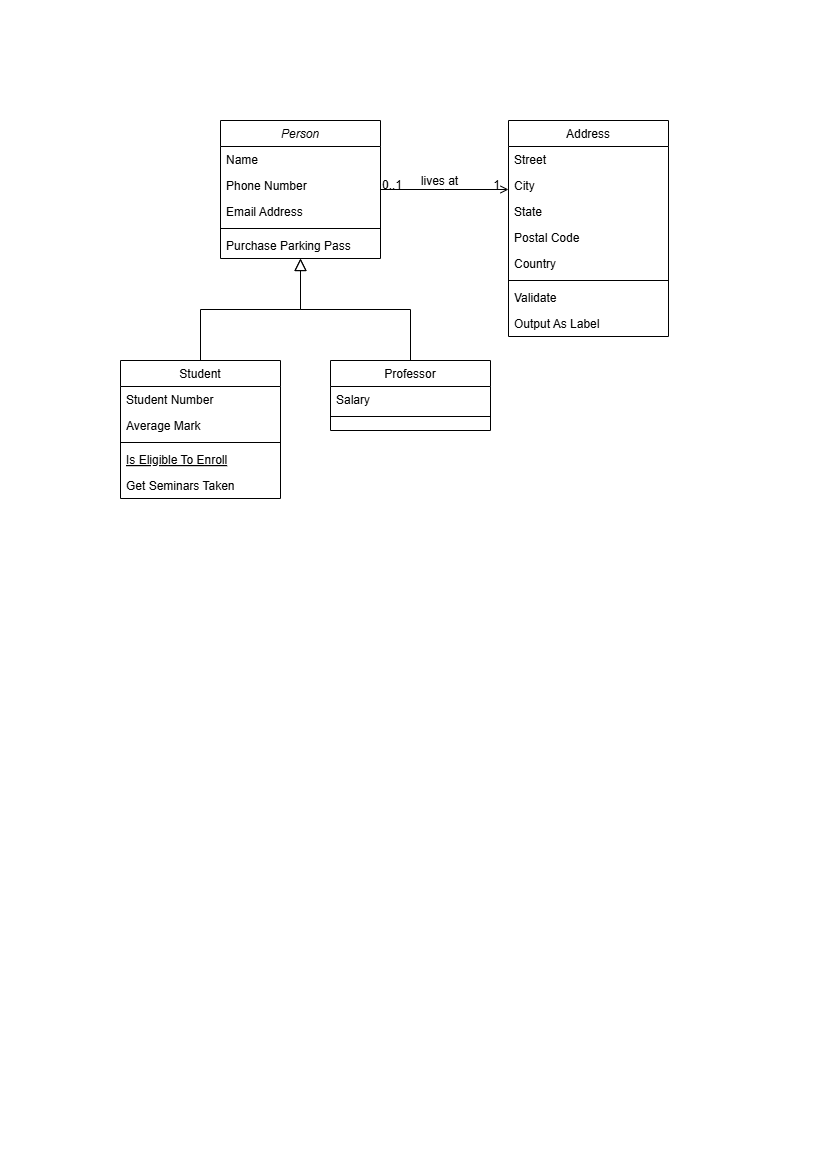

The diagram above was exported from draw.io. Its source (the exported page's mxGraphModel, read from the mxfile embedded in the PNG):
<mxGraphModel dx="1114" dy="558" grid="1" gridSize="10" guides="1" tooltips="1" connect="1" arrows="1" fold="1" page="1" pageScale="1" pageWidth="827" pageHeight="1169" math="0" shadow="0">
  <root>
    <mxCell id="WIyWlLk6GJQsqaUBKTNV-0" />
    <mxCell id="WIyWlLk6GJQsqaUBKTNV-1" parent="WIyWlLk6GJQsqaUBKTNV-0" />
    <mxCell id="zkfFHV4jXpPFQw0GAbJ--0" value="Person" style="swimlane;fontStyle=2;align=center;verticalAlign=top;childLayout=stackLayout;horizontal=1;startSize=26;horizontalStack=0;resizeParent=1;resizeLast=0;collapsible=1;marginBottom=0;rounded=0;shadow=0;strokeWidth=1;" parent="WIyWlLk6GJQsqaUBKTNV-1" vertex="1">
      <mxGeometry x="220" y="120" width="160" height="138" as="geometry">
        <mxRectangle x="230" y="140" width="160" height="26" as="alternateBounds" />
      </mxGeometry>
    </mxCell>
    <mxCell id="zkfFHV4jXpPFQw0GAbJ--1" value="Name" style="text;align=left;verticalAlign=top;spacingLeft=4;spacingRight=4;overflow=hidden;rotatable=0;points=[[0,0.5],[1,0.5]];portConstraint=eastwest;" parent="zkfFHV4jXpPFQw0GAbJ--0" vertex="1">
      <mxGeometry y="26" width="160" height="26" as="geometry" />
    </mxCell>
    <mxCell id="zkfFHV4jXpPFQw0GAbJ--2" value="Phone Number" style="text;align=left;verticalAlign=top;spacingLeft=4;spacingRight=4;overflow=hidden;rotatable=0;points=[[0,0.5],[1,0.5]];portConstraint=eastwest;rounded=0;shadow=0;html=0;" parent="zkfFHV4jXpPFQw0GAbJ--0" vertex="1">
      <mxGeometry y="52" width="160" height="26" as="geometry" />
    </mxCell>
    <mxCell id="zkfFHV4jXpPFQw0GAbJ--3" value="Email Address" style="text;align=left;verticalAlign=top;spacingLeft=4;spacingRight=4;overflow=hidden;rotatable=0;points=[[0,0.5],[1,0.5]];portConstraint=eastwest;rounded=0;shadow=0;html=0;" parent="zkfFHV4jXpPFQw0GAbJ--0" vertex="1">
      <mxGeometry y="78" width="160" height="26" as="geometry" />
    </mxCell>
    <mxCell id="zkfFHV4jXpPFQw0GAbJ--4" value="" style="line;html=1;strokeWidth=1;align=left;verticalAlign=middle;spacingTop=-1;spacingLeft=3;spacingRight=3;rotatable=0;labelPosition=right;points=[];portConstraint=eastwest;" parent="zkfFHV4jXpPFQw0GAbJ--0" vertex="1">
      <mxGeometry y="104" width="160" height="8" as="geometry" />
    </mxCell>
    <mxCell id="zkfFHV4jXpPFQw0GAbJ--5" value="Purchase Parking Pass" style="text;align=left;verticalAlign=top;spacingLeft=4;spacingRight=4;overflow=hidden;rotatable=0;points=[[0,0.5],[1,0.5]];portConstraint=eastwest;" parent="zkfFHV4jXpPFQw0GAbJ--0" vertex="1">
      <mxGeometry y="112" width="160" height="26" as="geometry" />
    </mxCell>
    <mxCell id="zkfFHV4jXpPFQw0GAbJ--6" value="Student" style="swimlane;fontStyle=0;align=center;verticalAlign=top;childLayout=stackLayout;horizontal=1;startSize=26;horizontalStack=0;resizeParent=1;resizeLast=0;collapsible=1;marginBottom=0;rounded=0;shadow=0;strokeWidth=1;" parent="WIyWlLk6GJQsqaUBKTNV-1" vertex="1">
      <mxGeometry x="120" y="360" width="160" height="138" as="geometry">
        <mxRectangle x="130" y="380" width="160" height="26" as="alternateBounds" />
      </mxGeometry>
    </mxCell>
    <mxCell id="zkfFHV4jXpPFQw0GAbJ--7" value="Student Number" style="text;align=left;verticalAlign=top;spacingLeft=4;spacingRight=4;overflow=hidden;rotatable=0;points=[[0,0.5],[1,0.5]];portConstraint=eastwest;" parent="zkfFHV4jXpPFQw0GAbJ--6" vertex="1">
      <mxGeometry y="26" width="160" height="26" as="geometry" />
    </mxCell>
    <mxCell id="zkfFHV4jXpPFQw0GAbJ--8" value="Average Mark" style="text;align=left;verticalAlign=top;spacingLeft=4;spacingRight=4;overflow=hidden;rotatable=0;points=[[0,0.5],[1,0.5]];portConstraint=eastwest;rounded=0;shadow=0;html=0;" parent="zkfFHV4jXpPFQw0GAbJ--6" vertex="1">
      <mxGeometry y="52" width="160" height="26" as="geometry" />
    </mxCell>
    <mxCell id="zkfFHV4jXpPFQw0GAbJ--9" value="" style="line;html=1;strokeWidth=1;align=left;verticalAlign=middle;spacingTop=-1;spacingLeft=3;spacingRight=3;rotatable=0;labelPosition=right;points=[];portConstraint=eastwest;" parent="zkfFHV4jXpPFQw0GAbJ--6" vertex="1">
      <mxGeometry y="78" width="160" height="8" as="geometry" />
    </mxCell>
    <mxCell id="zkfFHV4jXpPFQw0GAbJ--10" value="Is Eligible To Enroll" style="text;align=left;verticalAlign=top;spacingLeft=4;spacingRight=4;overflow=hidden;rotatable=0;points=[[0,0.5],[1,0.5]];portConstraint=eastwest;fontStyle=4" parent="zkfFHV4jXpPFQw0GAbJ--6" vertex="1">
      <mxGeometry y="86" width="160" height="26" as="geometry" />
    </mxCell>
    <mxCell id="zkfFHV4jXpPFQw0GAbJ--11" value="Get Seminars Taken" style="text;align=left;verticalAlign=top;spacingLeft=4;spacingRight=4;overflow=hidden;rotatable=0;points=[[0,0.5],[1,0.5]];portConstraint=eastwest;" parent="zkfFHV4jXpPFQw0GAbJ--6" vertex="1">
      <mxGeometry y="112" width="160" height="26" as="geometry" />
    </mxCell>
    <mxCell id="zkfFHV4jXpPFQw0GAbJ--12" value="" style="endArrow=block;endSize=10;endFill=0;shadow=0;strokeWidth=1;rounded=0;curved=0;edgeStyle=elbowEdgeStyle;elbow=vertical;" parent="WIyWlLk6GJQsqaUBKTNV-1" source="zkfFHV4jXpPFQw0GAbJ--6" target="zkfFHV4jXpPFQw0GAbJ--0" edge="1">
      <mxGeometry width="160" relative="1" as="geometry">
        <mxPoint x="200" y="203" as="sourcePoint" />
        <mxPoint x="200" y="203" as="targetPoint" />
      </mxGeometry>
    </mxCell>
    <mxCell id="zkfFHV4jXpPFQw0GAbJ--13" value="Professor" style="swimlane;fontStyle=0;align=center;verticalAlign=top;childLayout=stackLayout;horizontal=1;startSize=26;horizontalStack=0;resizeParent=1;resizeLast=0;collapsible=1;marginBottom=0;rounded=0;shadow=0;strokeWidth=1;" parent="WIyWlLk6GJQsqaUBKTNV-1" vertex="1">
      <mxGeometry x="330" y="360" width="160" height="70" as="geometry">
        <mxRectangle x="340" y="380" width="170" height="26" as="alternateBounds" />
      </mxGeometry>
    </mxCell>
    <mxCell id="zkfFHV4jXpPFQw0GAbJ--14" value="Salary" style="text;align=left;verticalAlign=top;spacingLeft=4;spacingRight=4;overflow=hidden;rotatable=0;points=[[0,0.5],[1,0.5]];portConstraint=eastwest;" parent="zkfFHV4jXpPFQw0GAbJ--13" vertex="1">
      <mxGeometry y="26" width="160" height="26" as="geometry" />
    </mxCell>
    <mxCell id="zkfFHV4jXpPFQw0GAbJ--15" value="" style="line;html=1;strokeWidth=1;align=left;verticalAlign=middle;spacingTop=-1;spacingLeft=3;spacingRight=3;rotatable=0;labelPosition=right;points=[];portConstraint=eastwest;" parent="zkfFHV4jXpPFQw0GAbJ--13" vertex="1">
      <mxGeometry y="52" width="160" height="8" as="geometry" />
    </mxCell>
    <mxCell id="zkfFHV4jXpPFQw0GAbJ--16" value="" style="endArrow=block;endSize=10;endFill=0;shadow=0;strokeWidth=1;rounded=0;curved=0;edgeStyle=elbowEdgeStyle;elbow=vertical;" parent="WIyWlLk6GJQsqaUBKTNV-1" source="zkfFHV4jXpPFQw0GAbJ--13" target="zkfFHV4jXpPFQw0GAbJ--0" edge="1">
      <mxGeometry width="160" relative="1" as="geometry">
        <mxPoint x="210" y="373" as="sourcePoint" />
        <mxPoint x="310" y="271" as="targetPoint" />
      </mxGeometry>
    </mxCell>
    <mxCell id="zkfFHV4jXpPFQw0GAbJ--17" value="Address" style="swimlane;fontStyle=0;align=center;verticalAlign=top;childLayout=stackLayout;horizontal=1;startSize=26;horizontalStack=0;resizeParent=1;resizeLast=0;collapsible=1;marginBottom=0;rounded=0;shadow=0;strokeWidth=1;" parent="WIyWlLk6GJQsqaUBKTNV-1" vertex="1">
      <mxGeometry x="508" y="120" width="160" height="216" as="geometry">
        <mxRectangle x="550" y="140" width="160" height="26" as="alternateBounds" />
      </mxGeometry>
    </mxCell>
    <mxCell id="zkfFHV4jXpPFQw0GAbJ--18" value="Street" style="text;align=left;verticalAlign=top;spacingLeft=4;spacingRight=4;overflow=hidden;rotatable=0;points=[[0,0.5],[1,0.5]];portConstraint=eastwest;" parent="zkfFHV4jXpPFQw0GAbJ--17" vertex="1">
      <mxGeometry y="26" width="160" height="26" as="geometry" />
    </mxCell>
    <mxCell id="zkfFHV4jXpPFQw0GAbJ--19" value="City" style="text;align=left;verticalAlign=top;spacingLeft=4;spacingRight=4;overflow=hidden;rotatable=0;points=[[0,0.5],[1,0.5]];portConstraint=eastwest;rounded=0;shadow=0;html=0;" parent="zkfFHV4jXpPFQw0GAbJ--17" vertex="1">
      <mxGeometry y="52" width="160" height="26" as="geometry" />
    </mxCell>
    <mxCell id="zkfFHV4jXpPFQw0GAbJ--20" value="State" style="text;align=left;verticalAlign=top;spacingLeft=4;spacingRight=4;overflow=hidden;rotatable=0;points=[[0,0.5],[1,0.5]];portConstraint=eastwest;rounded=0;shadow=0;html=0;" parent="zkfFHV4jXpPFQw0GAbJ--17" vertex="1">
      <mxGeometry y="78" width="160" height="26" as="geometry" />
    </mxCell>
    <mxCell id="zkfFHV4jXpPFQw0GAbJ--21" value="Postal Code" style="text;align=left;verticalAlign=top;spacingLeft=4;spacingRight=4;overflow=hidden;rotatable=0;points=[[0,0.5],[1,0.5]];portConstraint=eastwest;rounded=0;shadow=0;html=0;" parent="zkfFHV4jXpPFQw0GAbJ--17" vertex="1">
      <mxGeometry y="104" width="160" height="26" as="geometry" />
    </mxCell>
    <mxCell id="zkfFHV4jXpPFQw0GAbJ--22" value="Country" style="text;align=left;verticalAlign=top;spacingLeft=4;spacingRight=4;overflow=hidden;rotatable=0;points=[[0,0.5],[1,0.5]];portConstraint=eastwest;rounded=0;shadow=0;html=0;" parent="zkfFHV4jXpPFQw0GAbJ--17" vertex="1">
      <mxGeometry y="130" width="160" height="26" as="geometry" />
    </mxCell>
    <mxCell id="zkfFHV4jXpPFQw0GAbJ--23" value="" style="line;html=1;strokeWidth=1;align=left;verticalAlign=middle;spacingTop=-1;spacingLeft=3;spacingRight=3;rotatable=0;labelPosition=right;points=[];portConstraint=eastwest;" parent="zkfFHV4jXpPFQw0GAbJ--17" vertex="1">
      <mxGeometry y="156" width="160" height="8" as="geometry" />
    </mxCell>
    <mxCell id="zkfFHV4jXpPFQw0GAbJ--24" value="Validate" style="text;align=left;verticalAlign=top;spacingLeft=4;spacingRight=4;overflow=hidden;rotatable=0;points=[[0,0.5],[1,0.5]];portConstraint=eastwest;" parent="zkfFHV4jXpPFQw0GAbJ--17" vertex="1">
      <mxGeometry y="164" width="160" height="26" as="geometry" />
    </mxCell>
    <mxCell id="zkfFHV4jXpPFQw0GAbJ--25" value="Output As Label" style="text;align=left;verticalAlign=top;spacingLeft=4;spacingRight=4;overflow=hidden;rotatable=0;points=[[0,0.5],[1,0.5]];portConstraint=eastwest;" parent="zkfFHV4jXpPFQw0GAbJ--17" vertex="1">
      <mxGeometry y="190" width="160" height="26" as="geometry" />
    </mxCell>
    <mxCell id="zkfFHV4jXpPFQw0GAbJ--26" value="" style="endArrow=open;shadow=0;strokeWidth=1;rounded=0;curved=0;endFill=1;edgeStyle=elbowEdgeStyle;elbow=vertical;" parent="WIyWlLk6GJQsqaUBKTNV-1" source="zkfFHV4jXpPFQw0GAbJ--0" target="zkfFHV4jXpPFQw0GAbJ--17" edge="1">
      <mxGeometry x="0.5" y="41" relative="1" as="geometry">
        <mxPoint x="380" y="192" as="sourcePoint" />
        <mxPoint x="540" y="192" as="targetPoint" />
        <mxPoint x="-40" y="32" as="offset" />
      </mxGeometry>
    </mxCell>
    <mxCell id="zkfFHV4jXpPFQw0GAbJ--27" value="0..1" style="resizable=0;align=left;verticalAlign=bottom;labelBackgroundColor=none;fontSize=12;" parent="zkfFHV4jXpPFQw0GAbJ--26" connectable="0" vertex="1">
      <mxGeometry x="-1" relative="1" as="geometry">
        <mxPoint y="4" as="offset" />
      </mxGeometry>
    </mxCell>
    <mxCell id="zkfFHV4jXpPFQw0GAbJ--28" value="1" style="resizable=0;align=right;verticalAlign=bottom;labelBackgroundColor=none;fontSize=12;" parent="zkfFHV4jXpPFQw0GAbJ--26" connectable="0" vertex="1">
      <mxGeometry x="1" relative="1" as="geometry">
        <mxPoint x="-7" y="4" as="offset" />
      </mxGeometry>
    </mxCell>
    <mxCell id="zkfFHV4jXpPFQw0GAbJ--29" value="lives at" style="text;html=1;resizable=0;points=[];;align=center;verticalAlign=middle;labelBackgroundColor=none;rounded=0;shadow=0;strokeWidth=1;fontSize=12;" parent="zkfFHV4jXpPFQw0GAbJ--26" vertex="1" connectable="0">
      <mxGeometry x="0.5" y="49" relative="1" as="geometry">
        <mxPoint x="-38" y="40" as="offset" />
      </mxGeometry>
    </mxCell>
  </root>
</mxGraphModel>